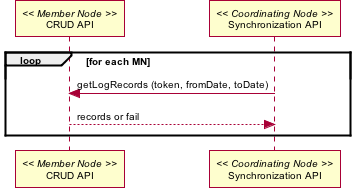

The diagram above was rendered by PlantUML. Its source (embedded in the PNG):
@startuml images/17a_seq.png
skinparam activityFontColor black
skinparam activityFontSize 10
skinparam activityFontName arial
skinparam activityArrowFontColor black
skinparam activityArrowFontSize 10
skinparam activityArrowFontName arial
skinparam classArrowFontColor black
skinparam classArrowFontSize 10
skinparam classArrowFontName arial
skinparam classAttributeFontColor black
skinparam classAttributeFontSize 10
skinparam classAttributeFontName arial
skinparam classFontColor black
skinparam classFontSize 10
skinparam classFontName arial
skinparam componentFontColor black
skinparam componentFontSize 10
skinparam componentFontName arial
skinparam componentArrowFontColor black
skinparam componentArrowFontSize 10
skinparam componentArrowFontName arial
skinparam noteFontColor black
skinparam noteFontSize 10
skinparam noteFontName arial
skinparam packageFontColor black
skinparam packageFontSize 10
skinparam packageFontName arial
skinparam sequenceActorFontColor black
skinparam sequenceActorFontSize 10
skinparam sequenceActorFontName arial
skinparam sequenceArrowFontColor black
skinparam sequenceArrowFontSize 10
skinparam sequenceArrowFontName arial
skinparam sequenceGroupingFontColor black
skinparam sequenceGroupingFontSize 10
skinparam sequenceGroupingFontName arial
skinparam sequenceGroupingHeaderFontColor black
skinparam sequenceGroupingHeaderFontSize 10
skinparam sequenceGroupingHeaderFontName arial
skinparam sequenceParticipantFontColor black
skinparam sequenceParticipantFontSize 10
skinparam sequenceParticipantFontName arial
skinparam sequenceTitleFontColor black
skinparam sequenceTitleFontSize 10
skinparam sequenceTitleFontName arial
skinparam titleFontColor black
skinparam titleFontSize 10
skinparam titleFontName arial
skinparam usecaseFontColor black
skinparam usecaseFontSize 7
skinparam usecaseFontName arial
skinparam usecaseActorFontColor black
skinparam usecaseActorFontSize 7
skinparam usecaseActorFontName arial
skinparam usecaseArrowFontColor black
skinparam usecaseArrowFontSize 7
skinparam usecaseArrowFontName arial
participant "CRUD API" as m_crud << Member Node >>
participant "Synchronization API" as c_sync << Coordinating Node >>
loop for each MN
c_sync -> m_crud: getLogRecords (token, fromDate, toDate)
c_sync <-- m_crud: records or fail
end loop
@enduml